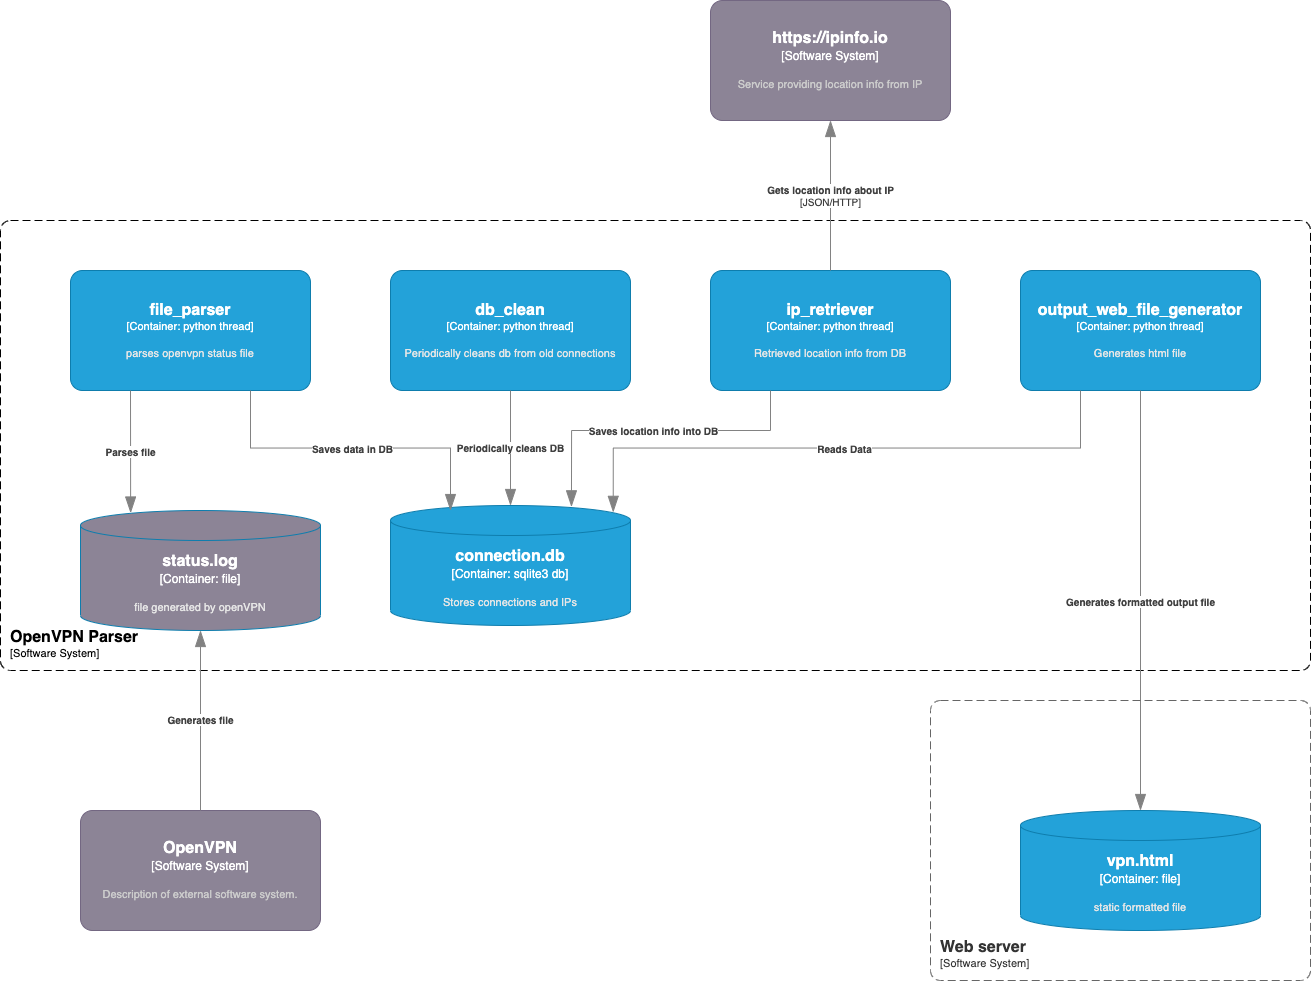

The diagram above was exported from draw.io. Its source (the exported page's mxGraphModel, read from the mxfile embedded in the PNG):
<mxGraphModel dx="1714" dy="1208" grid="1" gridSize="10" guides="1" tooltips="1" connect="1" arrows="1" fold="1" page="1" pageScale="1" pageWidth="827" pageHeight="1169" math="0" shadow="0">
  <root>
    <mxCell id="0" />
    <mxCell id="1" parent="0" />
    <object placeholders="1" c4Name="OpenVPN Parser" c4Type="SystemScopeBoundary" c4Application="Software System" label="&lt;font style=&quot;font-size: 16px&quot;&gt;&lt;b&gt;&lt;div style=&quot;text-align: left&quot;&gt;%c4Name%&lt;/div&gt;&lt;/b&gt;&lt;/font&gt;&lt;div style=&quot;text-align: left&quot;&gt;[%c4Application%]&lt;/div&gt;" id="6izW1mjta6sqDxffa_Iz-1">
      <mxCell style="rounded=1;fontSize=11;whiteSpace=wrap;html=1;dashed=1;arcSize=20;labelBackgroundColor=none;align=left;verticalAlign=bottom;labelBorderColor=none;spacingTop=0;spacing=10;dashPattern=8 4;metaEdit=1;rotatable=0;perimeter=rectanglePerimeter;noLabel=0;labelPadding=0;allowArrows=0;connectable=0;expand=0;recursiveResize=0;editable=1;pointerEvents=0;absoluteArcSize=1;points=[[0.25,0,0],[0.5,0,0],[0.75,0,0],[1,0.25,0],[1,0.5,0],[1,0.75,0],[0.75,1,0],[0.5,1,0],[0.25,1,0],[0,0.75,0],[0,0.5,0],[0,0.25,0]];" parent="1" vertex="1">
        <mxGeometry x="60" y="700" width="1310" height="450" as="geometry" />
      </mxCell>
    </object>
    <object placeholders="1" c4Type="connection.db" c4Container="Container" c4Technology="sqlite3 db" c4Description="Stores connections and IPs" label="&lt;font style=&quot;font-size: 16px&quot;&gt;&lt;b&gt;%c4Type%&lt;/b&gt;&lt;/font&gt;&lt;div&gt;[%c4Container%:&amp;nbsp;%c4Technology%]&lt;/div&gt;&lt;br&gt;&lt;div&gt;&lt;font style=&quot;font-size: 11px&quot;&gt;&lt;font color=&quot;#E6E6E6&quot;&gt;%c4Description%&lt;/font&gt;&lt;/div&gt;" id="6izW1mjta6sqDxffa_Iz-2">
      <mxCell style="shape=cylinder3;size=15;whiteSpace=wrap;html=1;boundedLbl=1;rounded=0;labelBackgroundColor=none;fillColor=#23A2D9;fontSize=12;fontColor=#ffffff;align=center;strokeColor=#0E7DAD;metaEdit=1;points=[[0.5,0,0],[1,0.25,0],[1,0.5,0],[1,0.75,0],[0.5,1,0],[0,0.75,0],[0,0.5,0],[0,0.25,0]];resizable=0;" parent="1" vertex="1">
        <mxGeometry x="450" y="985" width="240" height="120" as="geometry" />
      </mxCell>
    </object>
    <object placeholders="1" c4Type="vpn.html" c4Container="Container" c4Technology="file" c4Description="static formatted file" label="&lt;font style=&quot;font-size: 16px&quot;&gt;&lt;b&gt;%c4Type%&lt;/b&gt;&lt;/font&gt;&lt;div&gt;[%c4Container%:&amp;nbsp;%c4Technology%]&lt;/div&gt;&lt;br&gt;&lt;div&gt;&lt;font style=&quot;font-size: 11px&quot;&gt;&lt;font color=&quot;#E6E6E6&quot;&gt;%c4Description%&lt;/font&gt;&lt;/div&gt;" id="6izW1mjta6sqDxffa_Iz-3">
      <mxCell style="shape=cylinder3;size=15;whiteSpace=wrap;html=1;boundedLbl=1;rounded=0;labelBackgroundColor=none;fillColor=#23A2D9;fontSize=12;fontColor=#ffffff;align=center;strokeColor=#0E7DAD;metaEdit=1;points=[[0.5,0,0],[1,0.25,0],[1,0.5,0],[1,0.75,0],[0.5,1,0],[0,0.75,0],[0,0.5,0],[0,0.25,0]];resizable=0;" parent="1" vertex="1">
        <mxGeometry x="1080" y="1290" width="240" height="120" as="geometry" />
      </mxCell>
    </object>
    <object placeholders="1" c4Type="status.log" c4Container="Container" c4Technology="file" c4Description="file generated by openVPN" label="&lt;font style=&quot;font-size: 16px&quot;&gt;&lt;b&gt;%c4Type%&lt;/b&gt;&lt;/font&gt;&lt;div&gt;[%c4Container%:&amp;nbsp;%c4Technology%]&lt;/div&gt;&lt;br&gt;&lt;div&gt;&lt;font style=&quot;font-size: 11px&quot;&gt;&lt;font color=&quot;#E6E6E6&quot;&gt;%c4Description%&lt;/font&gt;&lt;/div&gt;" id="6izW1mjta6sqDxffa_Iz-4">
      <mxCell style="shape=cylinder3;size=15;whiteSpace=wrap;html=1;boundedLbl=1;rounded=0;labelBackgroundColor=none;fillColor=#8C8496;fontSize=12;fontColor=#ffffff;align=center;strokeColor=#0E7DAD;metaEdit=1;points=[[0.5,0,0],[1,0.25,0],[1,0.5,0],[1,0.75,0],[0.5,1,0],[0,0.75,0],[0,0.5,0],[0,0.25,0]];resizable=0;" parent="1" vertex="1">
        <mxGeometry x="140" y="990" width="240" height="120" as="geometry" />
      </mxCell>
    </object>
    <object placeholders="1" c4Name="output_web_file_generator" c4Type="Container" c4Technology="python thread" c4Description="Generates html file" label="&lt;font style=&quot;font-size: 16px&quot;&gt;&lt;b&gt;%c4Name%&lt;/b&gt;&lt;/font&gt;&lt;div&gt;[%c4Type%: %c4Technology%]&lt;/div&gt;&lt;br&gt;&lt;div&gt;&lt;font style=&quot;font-size: 11px&quot;&gt;&lt;font color=&quot;#E6E6E6&quot;&gt;%c4Description%&lt;/font&gt;&lt;/div&gt;" id="6izW1mjta6sqDxffa_Iz-5">
      <mxCell style="rounded=1;whiteSpace=wrap;html=1;fontSize=11;labelBackgroundColor=none;fillColor=#23A2D9;fontColor=#ffffff;align=center;arcSize=10;strokeColor=#0E7DAD;metaEdit=1;resizable=0;points=[[0.25,0,0],[0.5,0,0],[0.75,0,0],[1,0.25,0],[1,0.5,0],[1,0.75,0],[0.75,1,0],[0.5,1,0],[0.25,1,0],[0,0.75,0],[0,0.5,0],[0,0.25,0]];" parent="1" vertex="1">
        <mxGeometry x="1080" y="750" width="240" height="120" as="geometry" />
      </mxCell>
    </object>
    <object placeholders="1" c4Name="file_parser" c4Type="Container" c4Technology="python thread" c4Description="parses openvpn status file" label="&lt;font style=&quot;font-size: 16px&quot;&gt;&lt;b&gt;%c4Name%&lt;/b&gt;&lt;/font&gt;&lt;div&gt;[%c4Type%: %c4Technology%]&lt;/div&gt;&lt;br&gt;&lt;div&gt;&lt;font style=&quot;font-size: 11px&quot;&gt;&lt;font color=&quot;#E6E6E6&quot;&gt;%c4Description%&lt;/font&gt;&lt;/div&gt;" id="6izW1mjta6sqDxffa_Iz-7">
      <mxCell style="rounded=1;whiteSpace=wrap;html=1;fontSize=11;labelBackgroundColor=none;fillColor=#23A2D9;fontColor=#ffffff;align=center;arcSize=10;strokeColor=#0E7DAD;metaEdit=1;resizable=0;points=[[0.25,0,0],[0.5,0,0],[0.75,0,0],[1,0.25,0],[1,0.5,0],[1,0.75,0],[0.75,1,0],[0.5,1,0],[0.25,1,0],[0,0.75,0],[0,0.5,0],[0,0.25,0]];" parent="1" vertex="1">
        <mxGeometry x="130" y="750" width="240" height="120" as="geometry" />
      </mxCell>
    </object>
    <object placeholders="1" c4Name="db_clean" c4Type="Container" c4Technology="python thread" c4Description="Periodically cleans db from old connections" label="&lt;font style=&quot;font-size: 16px&quot;&gt;&lt;b&gt;%c4Name%&lt;/b&gt;&lt;/font&gt;&lt;div&gt;[%c4Type%: %c4Technology%]&lt;/div&gt;&lt;br&gt;&lt;div&gt;&lt;font style=&quot;font-size: 11px&quot;&gt;&lt;font color=&quot;#E6E6E6&quot;&gt;%c4Description%&lt;/font&gt;&lt;/div&gt;" id="6izW1mjta6sqDxffa_Iz-10">
      <mxCell style="rounded=1;whiteSpace=wrap;html=1;fontSize=11;labelBackgroundColor=none;fillColor=#23A2D9;fontColor=#ffffff;align=center;arcSize=10;strokeColor=#0E7DAD;metaEdit=1;resizable=0;points=[[0.25,0,0],[0.5,0,0],[0.75,0,0],[1,0.25,0],[1,0.5,0],[1,0.75,0],[0.75,1,0],[0.5,1,0],[0.25,1,0],[0,0.75,0],[0,0.5,0],[0,0.25,0]];" parent="1" vertex="1">
        <mxGeometry x="450" y="750" width="240" height="120" as="geometry" />
      </mxCell>
    </object>
    <object placeholders="1" c4Name="ip_retriever" c4Type="Container" c4Technology="python thread" c4Description="Retrieved location info from DB" label="&lt;font style=&quot;font-size: 16px&quot;&gt;&lt;b&gt;%c4Name%&lt;/b&gt;&lt;/font&gt;&lt;div&gt;[%c4Type%: %c4Technology%]&lt;/div&gt;&lt;br&gt;&lt;div&gt;&lt;font style=&quot;font-size: 11px&quot;&gt;&lt;font color=&quot;#E6E6E6&quot;&gt;%c4Description%&lt;/font&gt;&lt;/div&gt;" id="6izW1mjta6sqDxffa_Iz-12">
      <mxCell style="rounded=1;whiteSpace=wrap;html=1;fontSize=11;labelBackgroundColor=none;fillColor=#23A2D9;fontColor=#ffffff;align=center;arcSize=10;strokeColor=#0E7DAD;metaEdit=1;resizable=0;points=[[0.25,0,0],[0.5,0,0],[0.75,0,0],[1,0.25,0],[1,0.5,0],[1,0.75,0],[0.75,1,0],[0.5,1,0],[0.25,1,0],[0,0.75,0],[0,0.5,0],[0,0.25,0]];" parent="1" vertex="1">
        <mxGeometry x="770" y="750" width="240" height="120" as="geometry" />
      </mxCell>
    </object>
    <object placeholders="1" c4Name="OpenVPN" c4Type="Software System" c4Description="Description of external software system." label="&lt;font style=&quot;font-size: 16px&quot;&gt;&lt;b&gt;%c4Name%&lt;/b&gt;&lt;/font&gt;&lt;div&gt;[%c4Type%]&lt;/div&gt;&lt;br&gt;&lt;div&gt;&lt;font style=&quot;font-size: 11px&quot;&gt;&lt;font color=&quot;#cccccc&quot;&gt;%c4Description%&lt;/font&gt;&lt;/div&gt;" id="6izW1mjta6sqDxffa_Iz-14">
      <mxCell style="rounded=1;whiteSpace=wrap;html=1;labelBackgroundColor=none;fillColor=#8C8496;fontColor=#ffffff;align=center;arcSize=10;strokeColor=#736782;metaEdit=1;resizable=0;points=[[0.25,0,0],[0.5,0,0],[0.75,0,0],[1,0.25,0],[1,0.5,0],[1,0.75,0],[0.75,1,0],[0.5,1,0],[0.25,1,0],[0,0.75,0],[0,0.5,0],[0,0.25,0]];" parent="1" vertex="1">
        <mxGeometry x="140" y="1290" width="240" height="120" as="geometry" />
      </mxCell>
    </object>
    <object placeholders="1" c4Type="Relationship" c4Description="Generates file" label="&lt;div style=&quot;text-align: left&quot;&gt;&lt;div style=&quot;text-align: center&quot;&gt;&lt;b&gt;%c4Description%&lt;/b&gt;&lt;/div&gt;" id="6izW1mjta6sqDxffa_Iz-15">
      <mxCell style="endArrow=blockThin;html=1;fontSize=10;fontColor=#404040;strokeWidth=1;endFill=1;strokeColor=#828282;elbow=vertical;metaEdit=1;endSize=14;startSize=14;jumpStyle=arc;jumpSize=16;rounded=0;edgeStyle=orthogonalEdgeStyle;exitX=0.5;exitY=0;exitDx=0;exitDy=0;exitPerimeter=0;entryX=0.5;entryY=1;entryDx=0;entryDy=0;entryPerimeter=0;" parent="1" source="6izW1mjta6sqDxffa_Iz-14" edge="1" target="6izW1mjta6sqDxffa_Iz-4">
        <mxGeometry width="240" relative="1" as="geometry">
          <mxPoint x="-90" y="970" as="sourcePoint" />
          <mxPoint x="140" y="1045" as="targetPoint" />
        </mxGeometry>
      </mxCell>
    </object>
    <object placeholders="1" c4Type="Relationship" c4Description="Parses file" label="&lt;div style=&quot;text-align: left&quot;&gt;&lt;div style=&quot;text-align: center&quot;&gt;&lt;b&gt;%c4Description%&lt;/b&gt;&lt;/div&gt;" id="6izW1mjta6sqDxffa_Iz-16">
      <mxCell style="endArrow=blockThin;html=1;fontSize=10;fontColor=#404040;strokeWidth=1;endFill=1;strokeColor=#828282;elbow=vertical;metaEdit=1;endSize=14;startSize=14;jumpStyle=arc;jumpSize=16;rounded=0;edgeStyle=orthogonalEdgeStyle;exitX=0.25;exitY=1;exitDx=0;exitDy=0;exitPerimeter=0;entryX=0.209;entryY=0.021;entryDx=0;entryDy=0;entryPerimeter=0;" parent="1" source="6izW1mjta6sqDxffa_Iz-7" target="6izW1mjta6sqDxffa_Iz-4" edge="1">
        <mxGeometry width="240" relative="1" as="geometry">
          <mxPoint x="160" y="960" as="sourcePoint" />
          <mxPoint x="260" y="940" as="targetPoint" />
        </mxGeometry>
      </mxCell>
    </object>
    <object placeholders="1" c4Type="Relationship" c4Description="Saves data in DB" label="&lt;div style=&quot;text-align: left&quot;&gt;&lt;div style=&quot;text-align: center&quot;&gt;&lt;b&gt;%c4Description%&lt;/b&gt;&lt;/div&gt;" id="6izW1mjta6sqDxffa_Iz-17">
      <mxCell style="endArrow=blockThin;html=1;fontSize=10;fontColor=#404040;strokeWidth=1;endFill=1;strokeColor=#828282;elbow=vertical;metaEdit=1;endSize=14;startSize=14;jumpStyle=arc;jumpSize=16;rounded=0;edgeStyle=orthogonalEdgeStyle;exitX=0.75;exitY=1;exitDx=0;exitDy=0;exitPerimeter=0;entryX=0.25;entryY=0.042;entryDx=0;entryDy=0;entryPerimeter=0;" parent="1" source="6izW1mjta6sqDxffa_Iz-7" target="6izW1mjta6sqDxffa_Iz-2" edge="1">
        <mxGeometry width="240" relative="1" as="geometry">
          <mxPoint x="200" y="880" as="sourcePoint" />
          <mxPoint x="200" y="1003" as="targetPoint" />
        </mxGeometry>
      </mxCell>
    </object>
    <object placeholders="1" c4Type="Relationship" c4Description="Periodically cleans DB" label="&lt;div style=&quot;text-align: left&quot;&gt;&lt;div style=&quot;text-align: center&quot;&gt;&lt;b&gt;%c4Description%&lt;/b&gt;&lt;/div&gt;" id="6izW1mjta6sqDxffa_Iz-18">
      <mxCell style="endArrow=blockThin;html=1;fontSize=10;fontColor=#404040;strokeWidth=1;endFill=1;strokeColor=#828282;elbow=vertical;metaEdit=1;endSize=14;startSize=14;jumpStyle=arc;jumpSize=16;rounded=0;edgeStyle=orthogonalEdgeStyle;exitX=0.5;exitY=1;exitDx=0;exitDy=0;exitPerimeter=0;entryX=0.5;entryY=0;entryDx=0;entryDy=0;entryPerimeter=0;" parent="1" source="6izW1mjta6sqDxffa_Iz-10" target="6izW1mjta6sqDxffa_Iz-2" edge="1">
        <mxGeometry width="240" relative="1" as="geometry">
          <mxPoint x="320" y="880" as="sourcePoint" />
          <mxPoint x="520" y="1000" as="targetPoint" />
        </mxGeometry>
      </mxCell>
    </object>
    <object placeholders="1" c4Type="Relationship" c4Description="Reads Data " label="&lt;div style=&quot;text-align: left&quot;&gt;&lt;div style=&quot;text-align: center&quot;&gt;&lt;b&gt;%c4Description%&lt;/b&gt;&lt;/div&gt;" id="6izW1mjta6sqDxffa_Iz-19">
      <mxCell style="endArrow=blockThin;html=1;fontSize=10;fontColor=#404040;strokeWidth=1;endFill=1;strokeColor=#828282;elbow=vertical;metaEdit=1;endSize=14;startSize=14;jumpStyle=arc;jumpSize=16;rounded=0;edgeStyle=orthogonalEdgeStyle;exitX=0.25;exitY=1;exitDx=0;exitDy=0;exitPerimeter=0;entryX=0.928;entryY=0.057;entryDx=0;entryDy=0;entryPerimeter=0;" parent="1" source="6izW1mjta6sqDxffa_Iz-5" target="6izW1mjta6sqDxffa_Iz-2" edge="1">
        <mxGeometry width="240" relative="1" as="geometry">
          <mxPoint x="580" y="880" as="sourcePoint" />
          <mxPoint x="580" y="995" as="targetPoint" />
        </mxGeometry>
      </mxCell>
    </object>
    <object placeholders="1" c4Type="Relationship" c4Description="Generates formatted output file" label="&lt;div style=&quot;text-align: left&quot;&gt;&lt;div style=&quot;text-align: center&quot;&gt;&lt;b&gt;%c4Description%&lt;/b&gt;&lt;/div&gt;" id="6izW1mjta6sqDxffa_Iz-20">
      <mxCell style="endArrow=blockThin;html=1;fontSize=10;fontColor=#404040;strokeWidth=1;endFill=1;strokeColor=#828282;elbow=vertical;metaEdit=1;endSize=14;startSize=14;jumpStyle=arc;jumpSize=16;rounded=0;edgeStyle=orthogonalEdgeStyle;exitX=0.5;exitY=1;exitDx=0;exitDy=0;exitPerimeter=0;entryX=0.5;entryY=0;entryDx=0;entryDy=0;entryPerimeter=0;" parent="1" source="6izW1mjta6sqDxffa_Iz-5" target="6izW1mjta6sqDxffa_Iz-3" edge="1">
        <mxGeometry width="240" relative="1" as="geometry">
          <mxPoint x="1150" y="880" as="sourcePoint" />
          <mxPoint x="683" y="1002" as="targetPoint" />
          <Array as="points">
            <mxPoint x="1200" y="1280" />
            <mxPoint x="1200" y="1280" />
          </Array>
        </mxGeometry>
      </mxCell>
    </object>
    <object placeholders="1" c4Name="https://ipinfo.io" c4Type="Software System" c4Description="Service providing location info from IP" label="&lt;font style=&quot;font-size: 16px&quot;&gt;&lt;b&gt;%c4Name%&lt;/b&gt;&lt;/font&gt;&lt;div&gt;[%c4Type%]&lt;/div&gt;&lt;br&gt;&lt;div&gt;&lt;font style=&quot;font-size: 11px&quot;&gt;&lt;font color=&quot;#cccccc&quot;&gt;%c4Description%&lt;/font&gt;&lt;/div&gt;" id="6izW1mjta6sqDxffa_Iz-21">
      <mxCell style="rounded=1;whiteSpace=wrap;html=1;labelBackgroundColor=none;fillColor=#8C8496;fontColor=#ffffff;align=center;arcSize=10;strokeColor=#736782;metaEdit=1;resizable=0;points=[[0.25,0,0],[0.5,0,0],[0.75,0,0],[1,0.25,0],[1,0.5,0],[1,0.75,0],[0.75,1,0],[0.5,1,0],[0.25,1,0],[0,0.75,0],[0,0.5,0],[0,0.25,0]];" parent="1" vertex="1">
        <mxGeometry x="770" y="480" width="240" height="120" as="geometry" />
      </mxCell>
    </object>
    <object placeholders="1" c4Type="Relationship" c4Technology="JSON/HTTP" c4Description="Gets location info about IP" label="&lt;div style=&quot;text-align: left&quot;&gt;&lt;div style=&quot;text-align: center&quot;&gt;&lt;b&gt;%c4Description%&lt;/b&gt;&lt;/div&gt;&lt;div style=&quot;text-align: center&quot;&gt;[%c4Technology%]&lt;/div&gt;&lt;/div&gt;" id="6izW1mjta6sqDxffa_Iz-22">
      <mxCell style="endArrow=blockThin;html=1;fontSize=10;fontColor=#404040;strokeWidth=1;endFill=1;strokeColor=#828282;elbow=vertical;metaEdit=1;endSize=14;startSize=14;jumpStyle=arc;jumpSize=16;rounded=0;edgeStyle=orthogonalEdgeStyle;exitX=0.5;exitY=0;exitDx=0;exitDy=0;exitPerimeter=0;entryX=0.5;entryY=1;entryDx=0;entryDy=0;entryPerimeter=0;" parent="1" source="6izW1mjta6sqDxffa_Iz-12" target="6izW1mjta6sqDxffa_Iz-21" edge="1">
        <mxGeometry width="240" relative="1" as="geometry">
          <mxPoint x="880" y="699.47" as="sourcePoint" />
          <mxPoint x="1170" y="539.4700000000003" as="targetPoint" />
        </mxGeometry>
      </mxCell>
    </object>
    <object placeholders="1" c4Type="Relationship" c4Description="Saves location info into DB" label="&lt;div style=&quot;text-align: left&quot;&gt;&lt;div style=&quot;text-align: center&quot;&gt;&lt;b&gt;%c4Description%&lt;/b&gt;&lt;/div&gt;" id="6izW1mjta6sqDxffa_Iz-23">
      <mxCell style="endArrow=blockThin;html=1;fontSize=10;fontColor=#404040;strokeWidth=1;endFill=1;strokeColor=#828282;elbow=vertical;metaEdit=1;endSize=14;startSize=14;jumpStyle=arc;jumpSize=16;rounded=0;edgeStyle=orthogonalEdgeStyle;exitX=0.25;exitY=1;exitDx=0;exitDy=0;exitPerimeter=0;entryX=0.754;entryY=0.011;entryDx=0;entryDy=0;entryPerimeter=0;" parent="1" source="6izW1mjta6sqDxffa_Iz-12" target="6izW1mjta6sqDxffa_Iz-2" edge="1">
        <mxGeometry width="240" relative="1" as="geometry">
          <mxPoint x="680" y="790" as="sourcePoint" />
          <mxPoint x="920" y="790" as="targetPoint" />
          <Array as="points">
            <mxPoint x="830" y="910" />
            <mxPoint x="631" y="910" />
          </Array>
        </mxGeometry>
      </mxCell>
    </object>
    <object placeholders="1" c4Name="Web server" c4Type="SystemScopeBoundary" c4Application="Software System" label="&lt;font style=&quot;font-size: 16px&quot;&gt;&lt;b&gt;&lt;div style=&quot;text-align: left&quot;&gt;%c4Name%&lt;/div&gt;&lt;/b&gt;&lt;/font&gt;&lt;div style=&quot;text-align: left&quot;&gt;[%c4Application%]&lt;/div&gt;" id="L8z2eKIEvQpazkIz6xce-1">
      <mxCell style="rounded=1;fontSize=11;whiteSpace=wrap;html=1;dashed=1;arcSize=20;fillColor=none;strokeColor=#666666;fontColor=#333333;labelBackgroundColor=none;align=left;verticalAlign=bottom;labelBorderColor=none;spacingTop=0;spacing=10;dashPattern=8 4;metaEdit=1;rotatable=0;perimeter=rectanglePerimeter;noLabel=0;labelPadding=0;allowArrows=0;connectable=0;expand=0;recursiveResize=0;editable=1;pointerEvents=0;absoluteArcSize=1;points=[[0.25,0,0],[0.5,0,0],[0.75,0,0],[1,0.25,0],[1,0.5,0],[1,0.75,0],[0.75,1,0],[0.5,1,0],[0.25,1,0],[0,0.75,0],[0,0.5,0],[0,0.25,0]];" vertex="1" parent="1">
        <mxGeometry x="990" y="1180" width="380" height="280" as="geometry" />
      </mxCell>
    </object>
  </root>
</mxGraphModel>